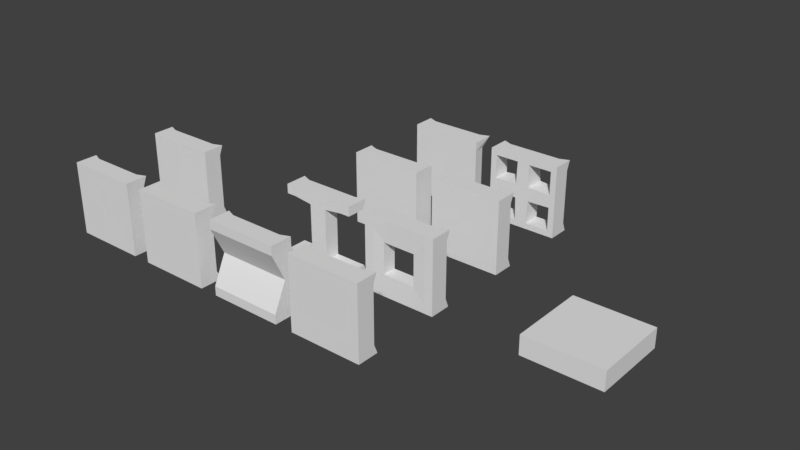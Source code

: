 # Source: platforms1.blend  (saved by Blender 2.79.0; exported with 4.5.12 LTS)
import bpy
from mathutils import Matrix  # noqa: F401  (used for matrix-valued properties, if any)

bpy.ops.wm.read_factory_settings(use_empty=True)
scene = bpy.context.scene
scene.name = 'Scene'

# ---- collections
col_collection_1 = bpy.data.collections.new('Collection 1'); scene.collection.children.link(col_collection_1)

# ---- world
world_world = bpy.data.worlds.new('World'); scene.world = world_world
world_world.color = (0.05088, 0.05088, 0.05088)
world_world.use_sun_shadow = False
world_world.sun_shadow_jitter_overblur = 0.0
world_world.cycles.sampling_method = 'MANUAL'

# ---- meshes
me_cube_016 = bpy.data.meshes.new('Cube.016')
me_cube_016.from_pydata([(-2.0, -2.0, -0.5), (-2.0, -2.0, 0.7), (-2.0, 2.0, -0.5), (-2.0, 2.0, 0.7), (2.0, -2.0, -0.5), (2.0, -2.0, 0.7), (2.0, 2.0, -0.5), (2.0, 2.0, 0.7), (1.5, 2.0, -0.5), (-1.5, 2.0, -0.5), (-1.5, 2.0, 0.5), (1.5, 2.0, 0.5), (-1.5, -2.0, -0.5), (1.5, -2.0, -0.5), (1.5, -2.0, 0.5), (-1.5, -2.0, 0.5), (-2.0, 1.5, -0.5), (-2.0, -1.5, -0.5), (-2.288, -1.5, 0.7537), (-2.288, 1.5, 0.7537), (2.0, -1.5, -0.5), (2.0, 1.5, -0.5), (1.928, 1.5, 0.1602), (1.928, -1.5, 0.1602), (1.437, 1.5, 0.1515), (1.437, -1.5, 0.1515), (-1.509, 1.5, 0.4053), (-1.509, -1.5, 0.4053), (-1.5, 1.5, -0.5), (-1.5, -1.5, -0.5), (1.5, 1.5, -0.5), (1.5, -1.5, -0.5)], [], [(16, 19, 3, 2), (8, 11, 7, 6), (20, 23, 5, 4), (12, 15, 1, 0), (31, 20, 4, 13), (27, 18, 1, 15), (23, 25, 14, 5), (25, 27, 15, 14), (17, 29, 12, 0), (29, 31, 13, 12), (4, 5, 14, 13), (13, 14, 15, 12), (2, 3, 10, 9), (9, 10, 11, 8), (9, 8, 30, 28), (28, 30, 31, 29), (2, 9, 28, 16), (16, 28, 29, 17), (11, 10, 26, 24), (24, 26, 27, 25), (7, 11, 24, 22), (22, 24, 25, 23), (10, 3, 19, 26), (26, 19, 18, 27), (8, 6, 21, 30), (30, 21, 20, 31), (6, 7, 22, 21), (21, 22, 23, 20), (0, 1, 18, 17), (17, 18, 19, 16)])
me_cube_016.use_remesh_preserve_volume = False
me_cube_016.use_remesh_preserve_attributes = False
me_cube_016.use_mirror_vertex_groups = False
me_cube_016.update()
me_cube_014 = bpy.data.meshes.new('Cube.014')
me_cube_014.from_pydata([(-2.0, -2.0, -0.5), (-2.0, -2.0, 0.7), (-2.0, 2.0, -0.5), (-2.0, 2.0, 0.7), (2.0, -2.0, -0.5), (2.0, -2.0, 0.7), (2.0, 2.0, -0.5), (2.0, 2.0, 0.7), (1.5, 2.0, -0.5), (-1.5, 2.0, -0.5), (-1.5, 2.0, 0.5), (1.5, 2.0, 0.5), (-1.5, -2.0, -0.5), (1.5, -2.0, -0.5), (1.5, -2.0, 0.5), (-1.5, -2.0, 0.5), (-2.0, 1.5, -0.5), (-2.0, -1.5, -0.5), (-2.0, -1.5, 0.5), (-2.0, 1.5, 0.5), (2.0, -1.5, -0.5), (2.0, 1.5, -0.5), (2.0, 1.5, 0.5), (2.0, -1.5, 0.5), (1.5, 1.5, 0.5), (1.5, -1.5, 0.5), (-1.5, 1.5, 0.5), (-1.5, -1.5, 0.5), (-1.5, 1.5, -0.5), (-1.5, -1.5, -0.5), (1.5, 1.5, -0.5), (1.5, -1.5, -0.5), (0.75, 2.0, -0.5), (0.0, 2.0, -0.5), (-0.75, 2.0, -0.5), (-0.75, 2.0, 0.5), (0.0, 2.0, 0.5), (0.75, 2.0, 0.5), (-0.75, -2.0, -0.5), (0.0, -2.0, -0.5), (0.75, -2.0, -0.5), (0.75, -2.0, 0.5), (0.0, -2.0, 0.5), (-0.75, -2.0, 0.5), (0.4788, 1.374, -0.5), (0.0, 1.374, -0.5), (-0.4788, 1.374, -0.5), (0.4788, -1.374, -0.5), (0.0, -1.374, -0.5), (-0.4788, -1.374, -0.5), (-0.4434, 1.374, 0.3464), (0.0, 1.374, 0.5753), (0.4434, 1.374, 0.3464), (-0.4434, -1.374, 0.3464), (0.0, -1.374, 0.5753), (0.4434, -1.374, 0.3464)], [], [(16, 19, 3, 2), (8, 11, 7, 6), (20, 23, 5, 4), (12, 15, 1, 0), (31, 20, 4, 13), (27, 18, 1, 15), (23, 25, 14, 5), (53, 27, 15, 43), (17, 29, 12, 0), (47, 31, 13, 40), (4, 5, 14, 13), (38, 43, 15, 12), (2, 3, 10, 9), (32, 37, 11, 8), (32, 8, 30, 44), (2, 9, 28, 16), (25, 23, 20, 31), (35, 10, 26, 50), (7, 11, 24, 22), (10, 3, 19, 26), (8, 6, 21, 30), (29, 17, 18, 27), (6, 7, 22, 21), (24, 30, 21, 22), (0, 1, 18, 17), (52, 51, 54, 55), (51, 50, 53, 54), (11, 37, 52, 24), (37, 36, 51, 52), (36, 35, 50, 51), (52, 44, 30, 24), (46, 45, 48, 49), (45, 44, 47, 48), (9, 34, 46, 28), (34, 33, 45, 46), (33, 32, 44, 45), (9, 10, 35, 34), (34, 35, 36, 33), (33, 36, 37, 32), (13, 14, 41, 40), (40, 41, 42, 39), (39, 42, 43, 38), (29, 49, 38, 12), (49, 48, 39, 38), (48, 47, 40, 39), (25, 55, 41, 14), (55, 54, 42, 41), (54, 53, 43, 42), (46, 50, 26, 28), (28, 26, 19, 16), (55, 47, 44, 52), (49, 29, 27, 53), (55, 25, 31, 47), (53, 50, 46, 49)])
me_cube_014.use_remesh_preserve_volume = False
me_cube_014.use_remesh_preserve_attributes = False
me_cube_014.use_mirror_vertex_groups = False
me_cube_014.update()
me_cube_003 = bpy.data.meshes.new('Cube.003')
me_cube_003.from_pydata([(-2.0, -2.0, -0.5), (-2.0, -2.0, 0.7), (-2.0, 2.0, -0.5), (-2.0, 2.0, 0.7), (2.0, -2.0, -0.5), (2.0, -2.0, 0.7), (2.0, 2.0, -0.5), (2.0, 2.0, 0.7), (1.5, 2.0, -0.5), (-1.5, 2.0, -0.5), (-1.5, 2.0, 0.5), (1.5, 2.0, 0.5), (-1.5, -2.0, -0.5), (1.5, -2.0, -0.5), (1.5, -2.0, 0.5), (-1.5, -2.0, 0.5), (-2.0, 1.5, -0.5), (-2.0, -1.5, -0.5), (-2.0, -1.5, 0.5), (-2.0, 1.5, 0.5), (2.0, -1.5, -0.5), (2.0, 1.5, -0.5), (2.0, 1.5, 0.5), (2.0, -1.5, 0.5), (1.664, 1.664, 0.5), (1.664, -1.664, 0.5), (-1.664, 1.664, 0.5), (-1.664, -1.664, 0.5), (-1.664, 1.664, -0.5), (-1.664, -1.664, -0.5), (1.664, 1.664, -0.5), (1.664, -1.664, -0.5), (0.3815, 2.0, -0.5), (-0.3815, 2.0, -0.5), (-0.3815, 2.0, 0.5), (0.3815, 2.0, 0.5), (-0.3815, -2.0, -0.5), (0.3815, -2.0, -0.5), (0.3815, -2.0, 0.5), (-0.3815, -2.0, 0.5), (0.3476, 1.664, -0.5), (-0.3476, 1.664, -0.5), (0.3476, -1.664, -0.5), (-0.3476, -1.664, -0.5), (-0.3476, 1.664, 0.5), (0.3476, 1.664, 0.5), (-0.3476, -1.664, 0.5), (0.3476, -1.664, 0.5), (-2.0, 0.3117, -0.5), (-2.0, -0.3117, -0.5), (-2.0, -0.3117, 0.5), (-2.0, 0.3117, 0.5), (2.0, -0.3117, -0.5), (2.0, 0.3117, -0.5), (2.0, 0.3117, 0.5), (2.0, -0.3117, 0.5), (1.664, 0.3476, 0.5), (1.664, -0.3476, 0.5), (-1.664, 0.3476, 0.5), (-1.664, -0.3476, 0.5), (-1.664, 0.3476, -0.5), (-1.664, -0.3476, -0.5), (1.664, 0.3476, -0.5), (1.664, -0.3476, -0.5), (0.3919, 0.3919, 0.6134), (0.3919, -0.3919, 0.6134), (-0.3919, 0.3919, 0.6134), (-0.3919, -0.3919, 0.6134), (-0.3919, 0.3919, -0.5), (-0.3919, -0.3919, -0.5), (0.3919, 0.3919, -0.5), (0.3919, -0.3919, -0.5)], [], [(16, 19, 3, 2), (8, 11, 7, 6), (20, 23, 5, 4), (12, 15, 1, 0), (31, 20, 4, 13), (27, 18, 1, 15), (23, 25, 14, 5), (46, 27, 15, 39), (17, 29, 12, 0), (42, 31, 13, 37), (4, 5, 14, 13), (36, 39, 15, 12), (2, 3, 10, 9), (32, 35, 11, 8), (32, 8, 30, 40), (69, 67, 59, 61), (2, 9, 28, 16), (49, 61, 29, 17), (34, 10, 26, 44), (7, 11, 24, 22), (55, 57, 25, 23), (10, 3, 19, 26), (59, 50, 18, 27), (8, 6, 21, 30), (63, 52, 20, 31), (6, 7, 22, 21), (52, 55, 23, 20), (0, 1, 18, 17), (48, 51, 19, 16), (65, 67, 46, 47), (11, 35, 45, 24), (35, 34, 44, 45), (64, 70, 40, 45), (69, 71, 42, 43), (9, 33, 41, 28), (33, 32, 40, 41), (9, 10, 34, 33), (33, 34, 35, 32), (13, 14, 38, 37), (37, 38, 39, 36), (29, 43, 36, 12), (43, 42, 37, 36), (25, 47, 38, 14), (47, 46, 39, 38), (41, 40, 70, 68), (68, 70, 71, 69), (45, 40, 30, 24), (60, 68, 69, 61), (45, 44, 66, 64), (64, 66, 67, 65), (58, 60, 28, 26), (56, 64, 65, 57), (17, 18, 50, 49), (49, 50, 51, 48), (21, 22, 54, 53), (53, 54, 55, 52), (30, 21, 53, 62), (62, 53, 52, 63), (26, 19, 51, 58), (58, 51, 50, 59), (22, 24, 56, 54), (54, 56, 57, 55), (65, 71, 63, 57), (66, 58, 59, 67), (16, 28, 60, 48), (48, 60, 61, 49), (41, 44, 26, 28), (70, 62, 63, 71), (27, 29, 61, 59), (47, 42, 71, 65), (68, 60, 58, 66), (64, 56, 62, 70), (43, 29, 27, 46), (47, 25, 31, 42), (56, 24, 30, 62), (25, 57, 63, 31), (46, 67, 69, 43), (66, 44, 41, 68)])
me_cube_003.use_remesh_preserve_volume = False
me_cube_003.use_remesh_preserve_attributes = False
me_cube_003.use_mirror_vertex_groups = False
me_cube_003.update()
me_cube_001 = bpy.data.meshes.new('Cube.001')
me_cube_001.from_pydata([(-2.0, -2.0, -0.5), (-2.0, -2.0, 0.7), (-2.0, 2.0, -0.5), (-2.0, 2.0, 0.7), (2.0, -2.0, -0.5), (2.0, -2.0, 0.7), (2.0, 2.0, -0.5), (2.0, 2.0, 0.7), (1.5, 2.0, -0.5), (-1.5, 2.0, -0.5), (-1.5, 2.0, 0.5), (1.5, 2.0, 0.5), (-1.5, -2.0, -0.5), (1.5, -2.0, -0.5), (1.5, -2.0, 0.5), (-1.5, -2.0, 0.5), (-2.0, 1.5, -0.5), (-2.0, -1.5, -0.5), (-2.0, -1.5, 0.5), (-2.0, 1.5, 0.5), (2.0, -1.5, -0.5), (2.0, 1.5, -0.5), (2.0, 1.5, 0.5), (2.0, -1.5, 0.5), (1.5, 1.5, 0.5), (1.5, -1.5, 0.5), (-1.5, 1.5, 0.5), (-1.5, -1.5, 0.5), (-1.5, 1.5, -0.5), (-1.5, -1.5, -0.5), (1.5, 1.5, -0.5), (1.5, -1.5, -0.5), (0.5, 2.0, -0.5), (-0.5, 2.0, -0.5), (-0.5, 2.0, 0.5), (0.5, 2.0, 0.5), (-0.5, -2.0, -0.5), (0.5, -2.0, -0.5), (0.5, -2.0, 0.5), (-0.5, -2.0, 0.5), (0.5, 1.5, -0.5), (-0.5, 1.5, -0.5), (0.5, -1.5, -0.5), (-0.5, -1.5, -0.5), (-0.5, 1.5, 0.4104), (0.5, 1.5, 0.4104), (-0.5, -1.5, 0.4104), (0.5, -1.5, 0.4104), (-2.0, 0.5, -0.5), (-2.0, -0.5, -0.5), (-2.0, -0.5, 0.5), (-2.0, 0.5, 0.5), (2.0, -0.5, -0.5), (2.0, 0.5, -0.5), (2.0, 0.5, 0.5), (2.0, -0.5, 0.5), (1.5, 0.5, 0.4104), (1.5, -0.5, 0.4104), (-1.5, 0.5, 0.4104), (-1.5, -0.5, 0.4104), (-1.5, 0.5, -0.5), (-1.5, -0.5, -0.5), (1.5, 0.5, -0.5), (1.5, -0.5, -0.5), (0.6817, 0.6817, 0.2289), (0.6817, -0.6817, 0.2289), (-0.6817, 0.6817, 0.2289), (-0.6817, -0.6817, 0.2289), (-0.5, 0.5, -0.5), (-0.5, -0.5, -0.5), (0.5, 0.5, -0.5), (0.5, -0.5, -0.5), (0.5, 0.5, 1.532), (0.5, -0.5, 1.532), (-0.5, 0.5, 1.532), (-0.5, -0.5, 1.532)], [], [(16, 19, 3, 2), (8, 11, 7, 6), (20, 23, 5, 4), (12, 15, 1, 0), (31, 20, 4, 13), (27, 18, 1, 15), (23, 25, 14, 5), (46, 27, 15, 39), (17, 29, 12, 0), (42, 31, 13, 37), (4, 5, 14, 13), (36, 39, 15, 12), (2, 3, 10, 9), (32, 35, 11, 8), (32, 8, 30, 40), (71, 63, 31, 42), (2, 9, 28, 16), (49, 61, 29, 17), (34, 10, 26, 44), (67, 59, 27, 46), (7, 11, 24, 22), (55, 57, 25, 23), (10, 3, 19, 26), (59, 50, 18, 27), (8, 6, 21, 30), (63, 52, 20, 31), (6, 7, 22, 21), (52, 55, 23, 20), (0, 1, 18, 17), (48, 51, 19, 16), (57, 65, 47, 25), (65, 67, 46, 47), (11, 35, 45, 24), (35, 34, 44, 45), (61, 69, 43, 29), (69, 71, 42, 43), (9, 33, 41, 28), (33, 32, 40, 41), (9, 10, 34, 33), (33, 34, 35, 32), (13, 14, 38, 37), (37, 38, 39, 36), (29, 43, 36, 12), (43, 42, 37, 36), (25, 47, 38, 14), (47, 46, 39, 38), (41, 40, 70, 68), (68, 70, 71, 69), (28, 41, 68, 60), (60, 68, 69, 61), (45, 44, 66, 64), (67, 65, 73, 75), (24, 45, 64, 56), (56, 64, 65, 57), (17, 18, 50, 49), (49, 50, 51, 48), (21, 22, 54, 53), (53, 54, 55, 52), (30, 21, 53, 62), (62, 53, 52, 63), (26, 19, 51, 58), (58, 51, 50, 59), (22, 24, 56, 54), (54, 56, 57, 55), (44, 26, 58, 66), (66, 58, 59, 67), (16, 28, 60, 48), (48, 60, 61, 49), (40, 30, 62, 70), (70, 62, 63, 71), (72, 74, 75, 73), (66, 67, 75, 74), (65, 64, 72, 73), (64, 66, 74, 72)])
me_cube_001.use_remesh_preserve_volume = False
me_cube_001.use_remesh_preserve_attributes = False
me_cube_001.use_mirror_vertex_groups = False
me_cube_001.update()
me_cube_000 = bpy.data.meshes.new('Cube.000')
me_cube_000.from_pydata([(-2.0, -2.0, -0.5), (-2.0, -2.0, 0.7), (-2.0, 2.0, -0.5), (-2.0, 2.0, 0.7), (2.0, -2.0, -0.5), (2.0, -2.0, 0.7), (2.0, 2.0, -0.5), (2.0, 2.0, 0.7), (1.5, 2.0, -0.5), (-1.5, 2.0, -0.5), (-1.5, 2.0, 0.5), (1.5, 2.0, 0.5), (-1.5, -2.0, -0.5), (1.5, -2.0, -0.5), (1.5, -2.0, 0.5), (-1.5, -2.0, 0.5), (-2.0, 1.5, -0.5), (-2.0, -1.5, -0.5), (-2.0, -1.5, 0.5), (-2.0, 1.5, 0.5), (2.0, -1.5, -0.5), (2.0, 1.5, -0.5), (2.0, 1.5, 0.5), (2.0, -1.5, 0.5), (1.388, 1.388, 0.7), (1.388, -1.388, 0.7), (-1.388, 1.388, 0.7), (-1.388, -1.388, 0.7), (-1.5, 1.5, -0.5), (-1.5, -1.5, -0.5), (1.5, 1.5, -0.5), (1.5, -1.5, -0.5)], [], [(16, 19, 3, 2), (8, 11, 7, 6), (20, 23, 5, 4), (12, 15, 1, 0), (31, 20, 4, 13), (27, 18, 1, 15), (23, 25, 14, 5), (25, 27, 15, 14), (17, 29, 12, 0), (29, 31, 13, 12), (4, 5, 14, 13), (13, 14, 15, 12), (2, 3, 10, 9), (9, 10, 11, 8), (9, 8, 30, 28), (28, 30, 31, 29), (2, 9, 28, 16), (16, 28, 29, 17), (11, 10, 26, 24), (24, 26, 27, 25), (7, 11, 24, 22), (22, 24, 25, 23), (10, 3, 19, 26), (26, 19, 18, 27), (8, 6, 21, 30), (30, 21, 20, 31), (6, 7, 22, 21), (21, 22, 23, 20), (0, 1, 18, 17), (17, 18, 19, 16)])
me_cube_000.use_remesh_preserve_volume = False
me_cube_000.use_remesh_preserve_attributes = False
me_cube_000.use_mirror_vertex_groups = False
me_cube_000.update()
me_cube_013 = bpy.data.meshes.new('Cube.013')
me_cube_013.from_pydata([(-2.0, -2.0, -0.5), (-2.0, -2.0, 0.7), (-2.0, 2.0, -0.5), (-2.0, 2.0, 0.7), (2.0, -2.0, -0.5), (2.0, -2.0, 0.7), (2.0, 2.0, -0.5), (2.0, 2.0, 0.7), (1.5, 2.0, -0.5), (-1.5, 2.0, -0.5), (-1.5, 2.0, 0.5), (1.5, 2.0, 0.5), (-1.5, -2.0, -0.5), (1.5, -2.0, -0.5), (1.5, -2.0, 0.5), (-1.5, -2.0, 0.5), (-2.0, 1.5, -0.5), (-2.0, -1.5, -0.5), (-2.0, -1.5, 0.5), (-2.0, 1.5, 0.5), (2.0, -1.5, -0.5), (2.0, 1.5, -0.5), (2.0, 1.5, 0.5), (2.0, -1.5, 0.5), (1.5, 1.5, 0.5), (1.5, -1.5, 0.5), (-1.5, 1.5, 0.5), (-1.5, -1.5, 0.5), (-1.5, 1.5, -0.5), (-1.5, -1.5, -0.5), (1.5, 1.5, -0.5), (1.5, -1.5, -0.5), (0.6685, 2.0, -0.5), (-0.66, 2.0, -0.5), (-0.66, 2.0, 0.5), (0.6685, 2.0, 0.5), (-0.66, -2.0, -0.5), (0.6685, -2.0, -0.5), (0.6685, -2.0, 0.5), (-0.66, -2.0, 0.5), (0.8785, 0.8486, -0.4689), (-0.8701, 0.8486, -0.4689), (0.8785, -0.8486, -0.4689), (-0.8701, -0.8486, -0.4689), (-0.8701, 0.8486, 0.2806), (0.8785, 0.8486, 0.2806), (-0.8701, -0.8486, 0.2806), (0.8785, -0.8486, 0.2806)], [], [(16, 19, 3, 2), (8, 11, 7, 6), (20, 23, 5, 4), (12, 15, 1, 0), (31, 20, 4, 13), (27, 18, 1, 15), (23, 25, 14, 5), (46, 27, 15, 39), (17, 29, 12, 0), (42, 31, 13, 37), (4, 5, 14, 13), (36, 39, 15, 12), (2, 3, 10, 9), (32, 35, 11, 8), (32, 8, 30, 40), (40, 30, 31, 42), (2, 9, 28, 16), (16, 28, 29, 17), (34, 10, 26, 44), (44, 26, 27, 46), (7, 11, 24, 22), (22, 24, 25, 23), (10, 3, 19, 26), (26, 19, 18, 27), (8, 6, 21, 30), (30, 21, 20, 31), (6, 7, 22, 21), (21, 22, 23, 20), (0, 1, 18, 17), (17, 18, 19, 16), (24, 45, 47, 25), (47, 45, 40, 42), (11, 35, 45, 24), (35, 34, 44, 45), (28, 41, 43, 29), (40, 45, 44, 41), (9, 33, 41, 28), (33, 32, 40, 41), (9, 10, 34, 33), (33, 34, 35, 32), (13, 14, 38, 37), (37, 38, 39, 36), (29, 43, 36, 12), (43, 42, 37, 36), (25, 47, 38, 14), (47, 46, 39, 38), (46, 43, 41, 44), (42, 43, 46, 47)])
me_cube_013.use_remesh_preserve_volume = False
me_cube_013.use_remesh_preserve_attributes = False
me_cube_013.use_mirror_vertex_groups = False
me_cube_013.update()
me_cube_012 = bpy.data.meshes.new('Cube.012')
me_cube_012.from_pydata([(-2.0, -2.0, -0.5), (-2.0, -2.0, 0.7), (-2.0, 2.0, -0.5), (-2.0, 2.0, 0.7), (2.0, -2.0, -0.5), (2.0, -2.0, 0.7), (2.0, 2.0, -0.5), (2.0, 2.0, 0.7), (1.5, 2.0, -0.5), (-1.5, 2.0, -0.5), (-1.5, 2.0, 0.5), (1.5, 2.0, 0.5), (-1.5, -2.0, -0.5), (1.5, -2.0, -0.5), (1.5, -2.0, 0.5), (-1.5, -2.0, 0.5), (-2.0, 1.5, -0.5), (-2.0, -1.5, -0.5), (-2.0, -1.5, 0.5), (-2.0, 1.5, 0.5), (2.0, -1.5, -0.5), (2.0, 1.5, -0.5), (2.0, 1.5, 0.5), (2.0, -1.5, 0.5), (1.5, 1.5, 0.6572), (1.5, -1.5, 0.6572), (-1.5, 1.5, 0.6572), (-1.5, -1.5, 0.6572), (-1.5, 1.5, -0.5), (-1.5, -1.5, -0.5), (1.5, 1.5, -0.5), (1.5, -1.5, -0.5), (0.0, 2.0, -0.5), (0.0, 2.0, 0.5), (0.0, -2.0, -0.5), (0.0, -2.0, 0.5), (0.0, 1.5, -0.5), (0.0, -1.5, -0.5), (0.0, 0.3412, 1.086), (0.0, -0.3412, 1.086)], [], [(16, 19, 3, 2), (8, 11, 7, 6), (20, 23, 5, 4), (12, 15, 1, 0), (31, 20, 4, 13), (27, 18, 1, 15), (23, 25, 14, 5), (39, 27, 15, 35), (17, 29, 12, 0), (37, 31, 13, 34), (4, 5, 14, 13), (34, 35, 15, 12), (2, 3, 10, 9), (32, 33, 11, 8), (32, 8, 30, 36), (36, 30, 31, 37), (2, 9, 28, 16), (16, 28, 29, 17), (33, 10, 26, 38), (38, 26, 27, 39), (7, 11, 24, 22), (22, 24, 25, 23), (10, 3, 19, 26), (26, 19, 18, 27), (8, 6, 21, 30), (30, 21, 20, 31), (6, 7, 22, 21), (21, 22, 23, 20), (0, 1, 18, 17), (17, 18, 19, 16), (24, 38, 39, 25), (11, 33, 38, 24), (28, 36, 37, 29), (9, 32, 36, 28), (9, 10, 33, 32), (13, 14, 35, 34), (29, 37, 34, 12), (25, 39, 35, 14)])
me_cube_012.use_remesh_preserve_volume = False
me_cube_012.use_remesh_preserve_attributes = False
me_cube_012.use_mirror_vertex_groups = False
me_cube_012.update()
me_cube_008 = bpy.data.meshes.new('Cube.008')
me_cube_008.from_pydata([(-2.0, -2.0, -0.5), (-2.0, -2.0, 0.7), (-2.0, 2.0, -0.5), (-2.0, 2.0, 0.7), (2.0, -2.0, -0.5), (2.0, -2.0, 0.7), (2.0, 2.0, -0.5), (2.0, 2.0, 0.7), (1.5, 2.0, -0.5), (-1.5, 2.0, -0.5), (-1.5, 2.0, 0.5), (1.5, 2.0, 0.5), (-1.5, -2.0, -0.5), (1.5, -2.0, -0.5), (1.5, -2.0, 0.5), (-1.5, -2.0, 0.5), (-2.0, 1.5, -0.5), (-2.0, -1.5, -0.5), (-2.0, -1.5, 0.7), (-2.0, 1.5, 0.7), (2.0, -1.5, -0.5), (2.0, 1.5, -0.5), (2.0, 1.5, 0.7), (2.0, -1.5, 0.7), (1.5, 1.5, 0.5), (1.5, -1.5, 0.5), (-1.5, 1.5, 0.5), (-1.5, -1.5, 0.5), (-1.5, 1.5, -0.5), (-1.5, -1.5, -0.5), (1.5, 1.5, -0.5), (1.5, -1.5, -0.5), (-2.0, 0.0, 0.2175), (-2.0, 0.0, 1.417), (2.0, 0.0, 0.2175), (2.0, 0.0, 1.417), (1.5, 0.0, 1.217), (-1.5, 0.0, 1.217), (-1.5, 0.0, 0.2175), (1.5, 0.0, 0.2175)], [], [(16, 19, 3, 2), (8, 11, 7, 6), (20, 23, 5, 4), (12, 15, 1, 0), (31, 20, 4, 13), (27, 18, 1, 15), (23, 25, 14, 5), (25, 27, 15, 14), (17, 29, 12, 0), (29, 31, 13, 12), (4, 5, 14, 13), (13, 14, 15, 12), (2, 3, 10, 9), (9, 10, 11, 8), (9, 8, 30, 28), (38, 39, 31, 29), (2, 9, 28, 16), (32, 38, 29, 17), (11, 10, 26, 24), (36, 37, 27, 25), (7, 11, 24, 22), (35, 36, 25, 23), (10, 3, 19, 26), (37, 33, 18, 27), (8, 6, 21, 30), (39, 34, 20, 31), (6, 7, 22, 21), (34, 35, 23, 20), (0, 1, 18, 17), (32, 33, 19, 16), (17, 18, 33, 32), (21, 22, 35, 34), (30, 21, 34, 39), (26, 19, 33, 37), (22, 24, 36, 35), (24, 26, 37, 36), (16, 28, 38, 32), (28, 30, 39, 38)])
me_cube_008.use_remesh_preserve_volume = False
me_cube_008.use_remesh_preserve_attributes = False
me_cube_008.use_mirror_vertex_groups = False
me_cube_008.update()
me_cube_006 = bpy.data.meshes.new('Cube.006')
me_cube_006.from_pydata([(-2.0, -2.0, -0.5), (-2.0, -2.0, 0.8), (-2.0, 2.0, -0.5), (-2.0, 2.0, 0.7), (2.0, -2.0, -0.5), (2.0, -2.0, 0.8), (2.0, 2.0, -0.5), (2.0, 2.0, 0.8), (1.5, 2.0, -0.5), (-1.5, 2.0, -0.5), (-1.5, 2.0, 0.8), (1.5, 2.0, 0.8), (-1.5, -2.0, -0.5), (1.5, -2.0, -0.5), (1.5, -2.0, 0.5), (-1.5, -2.0, 0.5), (-2.0, 1.5, -0.5), (-2.0, -1.5, -0.5), (-2.0, -1.5, 0.8), (-2.0, 1.5, 0.8), (2.0, -1.5, -0.5), (2.0, 1.5, -0.5), (2.0, 1.5, 0.5), (2.0, -1.5, 0.5), (1.5, 1.5, 0.5), (1.5, -1.5, 0.5), (-1.5, 1.5, 0.5), (-1.5, -1.5, 0.5), (-1.5, 1.5, -0.5), (-1.5, -1.5, -0.5), (1.5, 1.5, -0.5), (1.5, -1.5, -0.5)], [], [(16, 19, 3, 2), (8, 11, 7, 6), (20, 23, 5, 4), (12, 15, 1, 0), (31, 20, 4, 13), (27, 18, 1, 15), (23, 25, 14, 5), (25, 27, 15, 14), (17, 29, 12, 0), (29, 31, 13, 12), (4, 5, 14, 13), (13, 14, 15, 12), (2, 3, 10, 9), (9, 10, 11, 8), (9, 8, 30, 28), (28, 30, 31, 29), (2, 9, 28, 16), (16, 28, 29, 17), (11, 10, 26, 24), (24, 26, 27, 25), (7, 11, 24, 22), (22, 24, 25, 23), (10, 3, 19, 26), (26, 19, 18, 27), (8, 6, 21, 30), (30, 21, 20, 31), (6, 7, 22, 21), (21, 22, 23, 20), (0, 1, 18, 17), (17, 18, 19, 16)])
me_cube_006.use_remesh_preserve_volume = False
me_cube_006.use_remesh_preserve_attributes = False
me_cube_006.use_mirror_vertex_groups = False
me_cube_006.update()
me_cube_005 = bpy.data.meshes.new('Cube.005')
me_cube_005.from_pydata([(-2.0, -2.0, -0.5), (-2.0, -2.0, 0.7), (-2.0, 2.0, -0.5), (-2.0, 2.0, 0.7), (2.0, -2.0, -0.5), (2.0, -2.0, 0.7), (2.0, 2.0, -0.5), (2.0, 2.0, 0.7), (1.5, 2.0, -0.5), (-1.5, 2.0, -0.5), (-1.5, 2.0, 0.5), (1.5, 2.0, 0.5), (-1.5, -2.0, -0.5), (1.5, -2.0, -0.5), (1.5, -2.0, 0.5), (-1.5, -2.0, 0.5), (-2.0, 1.5, -0.5), (-2.0, -1.5, -0.5), (-2.0, -1.5, 0.5), (-2.0, 1.5, 0.5), (2.0, -1.5, -0.5), (2.0, 1.5, -0.5), (2.0, 1.5, 0.5), (2.0, -1.5, 0.5), (1.5, 1.5, 0.4202), (1.5, -1.5, 0.4202), (-1.5, 1.5, 0.4202), (-1.5, -1.5, 0.4202), (-1.5, 1.5, -0.5), (-1.5, -1.5, -0.5), (1.5, 1.5, -0.5), (1.5, -1.5, -0.5)], [], [(16, 19, 3, 2), (8, 11, 7, 6), (20, 23, 5, 4), (12, 15, 1, 0), (31, 20, 4, 13), (27, 18, 1, 15), (23, 25, 14, 5), (25, 27, 15, 14), (17, 29, 12, 0), (29, 31, 13, 12), (4, 5, 14, 13), (13, 14, 15, 12), (2, 3, 10, 9), (9, 10, 11, 8), (9, 8, 30, 28), (28, 30, 31, 29), (2, 9, 28, 16), (16, 28, 29, 17), (11, 10, 26, 24), (24, 26, 27, 25), (7, 11, 24, 22), (22, 24, 25, 23), (10, 3, 19, 26), (26, 19, 18, 27), (8, 6, 21, 30), (30, 21, 20, 31), (6, 7, 22, 21), (21, 22, 23, 20), (0, 1, 18, 17), (17, 18, 19, 16)])
me_cube_005.use_remesh_preserve_volume = False
me_cube_005.use_remesh_preserve_attributes = False
me_cube_005.use_mirror_vertex_groups = False
me_cube_005.update()
me_cube_004 = bpy.data.meshes.new('Cube.004')
me_cube_004.from_pydata([(-2.0, -2.0, -0.5), (-2.0, -2.0, 0.5), (-2.0, 2.0, -0.5), (-2.0, 2.0, 0.5), (2.0, -2.0, -0.5), (2.0, -2.0, 0.5), (2.0, 2.0, -0.5), (2.0, 2.0, 0.5), (1.5, 2.0, -0.5), (-1.5, 2.0, -0.5), (-1.5, 2.0, 0.5), (1.5, 2.0, 0.5), (-1.5, -2.0, -0.5), (1.5, -2.0, -0.5), (1.5, -2.0, 0.5), (-1.5, -2.0, 0.5), (-2.0, 1.5, -0.5), (-2.0, -1.5, -0.5), (-2.0, -1.5, 0.5), (-2.0, 1.5, 0.5), (2.0, -1.5, -0.5), (2.0, 1.5, -0.5), (2.0, 1.5, 0.5), (2.0, -1.5, 0.5), (1.5, 1.5, 0.5), (1.5, -1.5, 0.5), (-1.5, 1.5, 0.5), (-1.5, -1.5, 0.5), (-1.5, 1.5, -0.5), (-1.5, -1.5, -0.5), (1.5, 1.5, -0.5), (1.5, -1.5, -0.5)], [], [(16, 19, 3, 2), (8, 11, 7, 6), (20, 23, 5, 4), (12, 15, 1, 0), (31, 20, 4, 13), (27, 18, 1, 15), (23, 25, 14, 5), (25, 27, 15, 14), (17, 29, 12, 0), (29, 31, 13, 12), (4, 5, 14, 13), (13, 14, 15, 12), (2, 3, 10, 9), (9, 10, 11, 8), (9, 8, 30, 28), (28, 30, 31, 29), (2, 9, 28, 16), (16, 28, 29, 17), (11, 10, 26, 24), (24, 26, 27, 25), (7, 11, 24, 22), (22, 24, 25, 23), (10, 3, 19, 26), (26, 19, 18, 27), (8, 6, 21, 30), (30, 21, 20, 31), (6, 7, 22, 21), (21, 22, 23, 20), (0, 1, 18, 17), (17, 18, 19, 16)])
me_cube_004.use_remesh_preserve_volume = False
me_cube_004.use_remesh_preserve_attributes = False
me_cube_004.use_mirror_vertex_groups = False
me_cube_004.update()
me_cube_002 = bpy.data.meshes.new('Cube.002')
me_cube_002.from_pydata([(-2.0, -2.0, -0.5), (-2.0, -2.0, 0.7), (-2.0, 2.0, -0.5), (-2.0, 2.0, 0.7), (2.0, -2.0, -0.5), (2.0, -2.0, 0.7), (2.0, 2.0, -0.5), (2.0, 2.0, 0.7), (1.5, 2.0, -0.5), (-1.5, 2.0, -0.5), (-1.5, 2.0, 0.5), (1.5, 2.0, 0.5), (-1.5, -2.0, -0.5), (1.5, -2.0, -0.5), (1.5, -2.0, 0.5), (-1.5, -2.0, 0.5), (-2.0, 1.5, -0.5), (-2.0, -1.5, -0.5), (-2.0, -1.5, 0.7), (-2.0, 1.5, 0.7), (2.0, -1.5, -0.5), (2.0, 1.5, -0.5), (2.0, 1.5, 0.7), (2.0, -1.5, 0.7), (1.5, 1.5, 0.5), (1.5, -1.5, 0.5), (-1.5, 1.5, 0.5), (-1.5, -1.5, 0.5), (-1.5, 1.5, -0.5), (-1.5, -1.5, -0.5), (1.5, 1.5, -0.5), (1.5, -1.5, -0.5)], [], [(16, 19, 3, 2), (8, 11, 7, 6), (20, 23, 5, 4), (12, 15, 1, 0), (31, 20, 4, 13), (27, 18, 1, 15), (23, 25, 14, 5), (25, 27, 15, 14), (17, 29, 12, 0), (29, 31, 13, 12), (4, 5, 14, 13), (13, 14, 15, 12), (2, 3, 10, 9), (9, 10, 11, 8), (9, 8, 30, 28), (28, 30, 31, 29), (2, 9, 28, 16), (16, 28, 29, 17), (11, 10, 26, 24), (24, 26, 27, 25), (7, 11, 24, 22), (22, 24, 25, 23), (10, 3, 19, 26), (26, 19, 18, 27), (8, 6, 21, 30), (30, 21, 20, 31), (6, 7, 22, 21), (21, 22, 23, 20), (0, 1, 18, 17), (17, 18, 19, 16)])
me_cube_002.use_remesh_preserve_volume = False
me_cube_002.use_remesh_preserve_attributes = False
me_cube_002.use_mirror_vertex_groups = False
me_cube_002.update()

# ---- objects
ob_cube_000 = bpy.data.objects.new('Cube.000', me_cube_016)
ob_most_waski = bpy.data.objects.new('most_waski', me_cube_014)
ob_krzyz = bpy.data.objects.new('krzyz', me_cube_003)
ob_bolec = bpy.data.objects.new('bolec', me_cube_001)
ob_skrzyzowanie2 = bpy.data.objects.new('skrzyzowanie2', me_cube_000)
ob_dziura = bpy.data.objects.new('dziura', me_cube_013)
ob_gorka = bpy.data.objects.new('gorka', me_cube_012)
ob_most = bpy.data.objects.new('most', me_cube_008)
ob_skret = bpy.data.objects.new('skret', me_cube_006)
ob_skrzyzowanie = bpy.data.objects.new('skrzyzowanie', me_cube_005)
ob_cube_001 = bpy.data.objects.new('Cube.001', me_cube_004)
ob_prosta = bpy.data.objects.new('prosta', me_cube_002)

# ---- transforms, parenting, visibility, modifiers, constraints
ob_cube_000.location = (-15.0, 15.0, 0.0)
ob_cube_000.rotation_euler = (-1.571, -0.0, 0.0)
ob_cube_000.lineart.crease_threshold = 0.0
ob_most_waski.location = (-15.0, 5.0, 0.0)
ob_most_waski.rotation_euler = (-1.571, -0.0, 0.0)
ob_most_waski.lineart.crease_threshold = 0.0
ob_krzyz.location = (-10.0, 15.0, 0.0)
ob_krzyz.rotation_euler = (-1.571, -0.0, 0.0)
ob_krzyz.lineart.crease_threshold = 0.0
ob_bolec.location = (-10.0, 10.0, 0.0)
ob_bolec.rotation_euler = (-1.571, -0.0, 0.0)
ob_bolec.lineart.crease_threshold = 0.0
ob_skrzyzowanie2.location = (-25.0, 5.0, 0.0)
ob_skrzyzowanie2.rotation_euler = (-1.571, -0.0, 0.0)
ob_skrzyzowanie2.lineart.crease_threshold = 0.0
ob_dziura.location = (-10.0, 5.0, 0.0)
ob_dziura.rotation_euler = (-1.571, -0.0, 0.0)
ob_dziura.lineart.crease_threshold = 0.0
ob_gorka.location = (-10.0, 0.0, 0.0)
ob_gorka.rotation_euler = (-1.571, -0.0, 0.0)
ob_gorka.lineart.crease_threshold = 0.0
ob_most.location = (-15.0, 0.0, 0.0)
ob_most.rotation_euler = (-1.571, -0.0, 0.0)
ob_most.lineart.crease_threshold = 0.0
ob_skret.location = (-20.0, 0.0, 0.0)
ob_skret.rotation_euler = (-1.571, -0.0, 0.0)
ob_skret.lineart.crease_threshold = 0.0
ob_skrzyzowanie.location = (-25.0, 0.0, 0.0)
ob_skrzyzowanie.rotation_euler = (-1.571, -0.0, 0.0)
ob_skrzyzowanie.lineart.crease_threshold = 0.0
ob_cube_001.location = (0.0, 4.557, 0.0)
ob_cube_001.lineart.crease_threshold = 0.0
ob_prosta.location = (-15.0, 10.0, 0.0)
ob_prosta.rotation_euler = (-1.571, -0.0, 0.0)
ob_prosta.lineart.crease_threshold = 0.0

# ---- collection membership
col_collection_1.objects.link(ob_cube_000)
col_collection_1.objects.link(ob_most_waski)
col_collection_1.objects.link(ob_krzyz)
col_collection_1.objects.link(ob_bolec)
col_collection_1.objects.link(ob_skrzyzowanie2)
col_collection_1.objects.link(ob_dziura)
col_collection_1.objects.link(ob_gorka)
col_collection_1.objects.link(ob_most)
col_collection_1.objects.link(ob_skret)
col_collection_1.objects.link(ob_skrzyzowanie)
col_collection_1.objects.link(ob_cube_001)
col_collection_1.objects.link(ob_prosta)

# ---- scene / render settings (as saved in the file)
scene.frame_start = 1; scene.frame_end = 250; scene.frame_set(1)
scene.render.engine = 'BLENDER_EEVEE_NEXT'
scene.render.resolution_percentage = 50
scene.render.dither_intensity = 0.0
scene.cycles.use_denoising = False
scene.cycles.samples = 128
scene.cycles.sampling_pattern = 'TABULATED_SOBOL'
scene.cycles.use_adaptive_sampling = False
scene.cycles.use_light_tree = False
scene.cycles.blur_glossy = 0.0
scene.cycles.sample_clamp_indirect = 0.0
scene.view_settings.view_transform = 'Standard'
bpy.context.view_layer.update()

# ---- added for rendering (the .blend has no active camera and no usable light): camera, sun
cam_auto = bpy.data.cameras.new('AutoCamera')
cam_auto.lens = 50.0
cam_auto.sensor_width = 36.0
cam_auto.clip_end = 1000.0
ob_auto_camera = bpy.data.objects.new('AutoCamera', cam_auto)
scene.collection.objects.link(ob_auto_camera)
ob_auto_camera.location = (18.4803, -29.5495, 24.7842)
ob_auto_camera.rotation_euler = (1.09748, -7.21219e-08, 0.694738)
scene.camera = ob_auto_camera
light_auto_sun = bpy.data.lights.new('AutoSun', 'SUN')
light_auto_sun.energy = 3.0
light_auto_sun.angle = 0.0523599
ob_auto_sun = bpy.data.objects.new('AutoSun', light_auto_sun)
scene.collection.objects.link(ob_auto_sun)
ob_auto_sun.rotation_euler = (0.872665, 0.174533, 0.523599)
bpy.context.view_layer.update()
